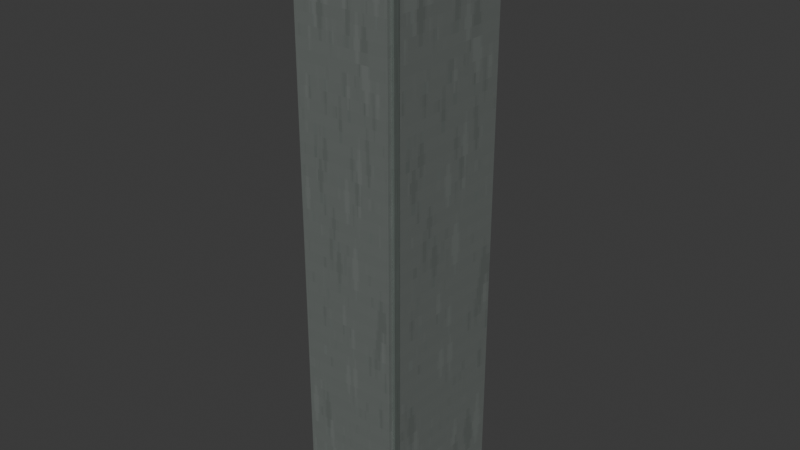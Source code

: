 # Source: hvac_duct_vertical.blend  (saved by Blender 4.3.34; exported with 4.5.12 LTS)
import bpy
from mathutils import Matrix  # noqa: F401  (used for matrix-valued properties, if any)

bpy.ops.wm.read_factory_settings(use_empty=True)
scene = bpy.context.scene
scene.name = 'Scene'

# ---- collections
col_collection = bpy.data.collections.new('Collection'); scene.collection.children.link(col_collection)

# ---- images (referenced by path relative to the original .blend; pixels are not part of the script)
import os
ASSET_DIR = os.environ.get("B2B_ASSET_DIR", "")  # directory of the original .blend (textures are referenced by path, not embedded)
HERE = os.path.dirname(os.path.abspath(__file__))  # packed textures are extracted next to this script under _unpacked/

def load_image(name, relpath, width, height, colorspace="sRGB"):
    """Load a texture the original file referenced (path relative to the .blend, or extracted next to this script)."""
    p = next((c for c in (os.path.join(HERE, relpath), os.path.join(ASSET_DIR, relpath)) if relpath and os.path.exists(c)), "")
    if p:
        img = bpy.data.images.load(p, check_existing=True)
        img.name = name
    else:  # same state as the original file: an image datablock whose file is absent (Cycles renders it pink)
        img = bpy.data.images.new(name, width, height)
        img.source = "FILE"
        img.filepath = "//" + (relpath or name)
    img.colorspace_settings.name = colorspace
    return img
img_liminal_utility_256_png = load_image('liminal_utility_256.png', '_unpacked/liminal_utility_256.6681fb18.png', 256, 256, 'sRGB')

# ---- materials (node trees are filled in below, after node groups)
mat_galvanized_002 = bpy.data.materials.new('galvanized.002')
mat_brushed_002 = bpy.data.materials.new('brushed.002')

# ---- material node trees
mat_galvanized_002.use_nodes = True; mat_galvanized_002.node_tree.nodes.clear()
_N = mat_galvanized_002.node_tree.nodes; _L = mat_galvanized_002.node_tree.links
n0 = _N.new('ShaderNodeBsdfPrincipled'); n0.name = 'Principled BSDF'; n0.location = (10, 300)
n0.inputs[1].default_value = 0.55
n0.inputs[2].default_value = 0.48
n1 = _N.new('ShaderNodeOutputMaterial'); n1.name = 'Material Output'; n1.location = (300, 300)
n2 = _N.new('ShaderNodeTexImage'); n2.name = 'Image Texture'; n2.location = (0, 0)
n2.image = img_liminal_utility_256_png
n2.interpolation = 'Closest'
_L.new(n0.outputs[0], n1.inputs[0])
_L.new(n2.outputs[0], n0.inputs[0])
n1.is_active_output = True
mat_brushed_002.use_nodes = True; mat_brushed_002.node_tree.nodes.clear()
_N = mat_brushed_002.node_tree.nodes; _L = mat_brushed_002.node_tree.links
n0 = _N.new('ShaderNodeBsdfPrincipled'); n0.name = 'Principled BSDF'; n0.location = (10, 300)
n0.inputs[1].default_value = 0.55
n0.inputs[2].default_value = 0.48
n1 = _N.new('ShaderNodeOutputMaterial'); n1.name = 'Material Output'; n1.location = (300, 300)
n2 = _N.new('ShaderNodeTexImage'); n2.name = 'Image Texture'; n2.location = (0, 0)
n2.image = img_liminal_utility_256_png
n2.interpolation = 'Closest'
_L.new(n0.outputs[0], n1.inputs[0])
_L.new(n2.outputs[0], n0.inputs[0])
n1.is_active_output = True

# ---- world
world_world = bpy.data.worlds.new('World'); scene.world = world_world
world_world.use_nodes = True; world_world.node_tree.nodes.clear()
_N = world_world.node_tree.nodes; _L = world_world.node_tree.links
n0 = _N.new('ShaderNodeOutputWorld'); n0.name = 'World Output'; n0.location = (300, 300)
n1 = _N.new('ShaderNodeBackground'); n1.name = 'Background'; n1.location = (10, 300)
n1.inputs[0].default_value = (0.05088, 0.05088, 0.05088, 1.0)
_L.new(n1.outputs[0], n0.inputs[0])
n0.is_active_output = True
world_world.color = (0.05088, 0.05088, 0.05088)
world_world.sun_shadow_jitter_overblur = 0.0

# ---- meshes
me_cube_039 = bpy.data.meshes.new('Cube.039')
me_cube_039.from_pydata([(-0.2, -0.3, 0.0), (-0.2, -0.3, 2.4), (-0.2, 0.3, 0.0), (-0.2, 0.3, 2.4), (-0.188, -0.3, 0.0), (-0.188, -0.3, 2.4), (-0.188, 0.3, 0.0), (-0.188, 0.3, 2.4), (-0.188, 0.288, 0.0), (-0.188, 0.288, 2.4), (-0.188, 0.3, 0.0), (-0.188, 0.3, 2.4), (0.188, 0.288, 0.0), (0.188, 0.288, 2.4), (0.188, 0.3, 0.0), (0.188, 0.3, 2.4), (0.188, -0.3, 0.0), (0.188, -0.3, 2.4), (0.188, 0.3, 0.0), (0.188, 0.3, 2.4), (0.2, -0.3, 0.0), (0.2, -0.3, 2.4), (0.2, 0.3, 0.0), (0.2, 0.3, 2.4), (-0.188, -0.3, 0.0), (-0.188, -0.3, 2.4), (-0.188, -0.288, 0.0), (-0.188, -0.288, 2.4), (0.188, -0.3, 0.0), (0.188, -0.3, 2.4), (0.188, -0.288, 0.0), (0.188, -0.288, 2.4), (-0.2205, -0.32, 0.0), (-0.2205, -0.32, 0.05), (-0.2205, 0.32, 0.0), (-0.2205, 0.32, 0.05), (-0.1855, -0.32, 0.0), (-0.1855, -0.32, 0.05), (-0.1855, 0.32, 0.0), (-0.1855, 0.32, 0.05), (-0.2, 0.2855, 0.0), (-0.2, 0.2855, 0.05), (-0.2, 0.3205, 0.0), (-0.2, 0.3205, 0.05), (0.2, 0.2855, 0.0), (0.2, 0.2855, 0.05), (0.2, 0.3205, 0.0), (0.2, 0.3205, 0.05), (0.1855, -0.32, 0.0), (0.1855, -0.32, 0.05), (0.1855, 0.32, 0.0), (0.1855, 0.32, 0.05), (0.2205, -0.32, 0.0), (0.2205, -0.32, 0.05), (0.2205, 0.32, 0.0), (0.2205, 0.32, 0.05), (-0.2, -0.3205, 0.0), (-0.2, -0.3205, 0.05), (-0.2, -0.2855, 0.0), (-0.2, -0.2855, 0.05), (0.2, -0.3205, 0.0), (0.2, -0.3205, 0.05), (0.2, -0.2855, 0.0), (0.2, -0.2855, 0.05), (-0.2205, -0.32, 2.35), (-0.2205, -0.32, 2.4), (-0.2205, 0.32, 2.35), (-0.2205, 0.32, 2.4), (-0.1855, -0.32, 2.35), (-0.1855, -0.32, 2.4), (-0.1855, 0.32, 2.35), (-0.1855, 0.32, 2.4), (-0.2, 0.2855, 2.35), (-0.2, 0.2855, 2.4), (-0.2, 0.3205, 2.35), (-0.2, 0.3205, 2.4), (0.2, 0.2855, 2.35), (0.2, 0.2855, 2.4), (0.2, 0.3205, 2.35), (0.2, 0.3205, 2.4), (0.1855, -0.32, 2.35), (0.1855, -0.32, 2.4), (0.1855, 0.32, 2.35), (0.1855, 0.32, 2.4), (0.2205, -0.32, 2.35), (0.2205, -0.32, 2.4), (0.2205, 0.32, 2.35), (0.2205, 0.32, 2.4), (-0.2, -0.3205, 2.35), (-0.2, -0.3205, 2.4), (-0.2, -0.2855, 2.35), (-0.2, -0.2855, 2.4), (0.2, -0.3205, 2.35), (0.2, -0.3205, 2.4), (0.2, -0.2855, 2.35), (0.2, -0.2855, 2.4), (0.198, -0.2805, 0.0), (0.198, -0.2805, 2.4), (0.198, -0.2535, 0.0), (0.198, -0.2535, 2.4), (0.21, -0.2805, 0.0), (0.21, -0.2805, 2.4), (0.21, -0.2535, 0.0), (0.21, -0.2535, 2.4)], [], [(1, 2, 0), (3, 6, 2), (7, 4, 6), (5, 0, 4), (6, 0, 2), (3, 5, 7), (9, 10, 8), (11, 14, 10), (15, 12, 14), (13, 8, 12), (14, 8, 10), (11, 13, 15), (17, 18, 16), (19, 22, 18), (23, 20, 22), (21, 16, 20), (22, 16, 18), (19, 21, 23), (25, 26, 24), (27, 30, 26), (31, 28, 30), (29, 24, 28), (30, 24, 26), (27, 29, 31), (33, 34, 32), (35, 38, 34), (39, 36, 38), (37, 32, 36), (38, 32, 34), (35, 37, 39), (41, 42, 40), (43, 46, 42), (47, 44, 46), (45, 40, 44), (46, 40, 42), (43, 45, 47), (49, 50, 48), (51, 54, 50), (55, 52, 54), (53, 48, 52), (54, 48, 50), (51, 53, 55), (57, 58, 56), (59, 62, 58), (63, 60, 62), (61, 56, 60), (62, 56, 58), (59, 61, 63), (65, 66, 64), (67, 70, 66), (71, 68, 70), (69, 64, 68), (70, 64, 66), (67, 69, 71), (73, 74, 72), (75, 78, 74), (79, 76, 78), (77, 72, 76), (78, 72, 74), (75, 77, 79), (81, 82, 80), (83, 86, 82), (87, 84, 86), (85, 80, 84), (86, 80, 82), (83, 85, 87), (89, 90, 88), (91, 94, 90), (95, 92, 94), (93, 88, 92), (94, 88, 90), (91, 93, 95), (97, 98, 96), (99, 102, 98), (103, 100, 102), (101, 96, 100), (102, 96, 98), (99, 101, 103), (1, 3, 2), (3, 7, 6), (7, 5, 4), (5, 1, 0), (6, 4, 0), (3, 1, 5), (9, 11, 10), (11, 15, 14), (15, 13, 12), (13, 9, 8), (14, 12, 8), (11, 9, 13), (17, 19, 18), (19, 23, 22), (23, 21, 20), (21, 17, 16), (22, 20, 16), (19, 17, 21), (25, 27, 26), (27, 31, 30), (31, 29, 28), (29, 25, 24), (30, 28, 24), (27, 25, 29), (33, 35, 34), (35, 39, 38), (39, 37, 36), (37, 33, 32), (38, 36, 32), (35, 33, 37), (41, 43, 42), (43, 47, 46), (47, 45, 44), (45, 41, 40), (46, 44, 40), (43, 41, 45), (49, 51, 50), (51, 55, 54), (55, 53, 52), (53, 49, 48), (54, 52, 48), (51, 49, 53), (57, 59, 58), (59, 63, 62), (63, 61, 60), (61, 57, 56), (62, 60, 56), (59, 57, 61), (65, 67, 66), (67, 71, 70), (71, 69, 68), (69, 65, 64), (70, 68, 64), (67, 65, 69), (73, 75, 74), (75, 79, 78), (79, 77, 76), (77, 73, 72), (78, 76, 72), (75, 73, 77), (81, 83, 82), (83, 87, 86), (87, 85, 84), (85, 81, 80), (86, 84, 80), (83, 81, 85), (89, 91, 90), (91, 95, 94), (95, 93, 92), (93, 89, 88), (94, 92, 88), (91, 89, 93), (97, 99, 98), (99, 103, 102), (103, 101, 100), (101, 97, 96), (102, 100, 96), (99, 97, 101)])
me_cube_039.polygons.foreach_set('material_index', [0, 0, 0, 0, 0, 0, 0, 0, 0, 0, 0, 0, 0, 0, 0, 0, 0, 0, 0, 0, 0, 0, 0, 0, 1, 1, 1, 1, 1, 1, 1, 1, 1, 1, 1, 1, 1, 1, 1, 1, 1, 1, 1, 1, 1, 1, 1, 1, 1, 1, 1, 1, 1, 1, 1, 1, 1, 1, 1, 1, 1, 1, 1, 1, 1, 1, 1, 1, 1, 1, 1, 1, 1, 1, 1, 1, 1, 1, 0, 0, 0, 0, 0, 0, 0, 0, 0, 0, 0, 0, 0, 0, 0, 0, 0, 0, 0, 0, 0, 0, 0, 0, 1, 1, 1, 1, 1, 1, 1, 1, 1, 1, 1, 1, 1, 1, 1, 1, 1, 1, 1, 1, 1, 1, 1, 1, 1, 1, 1, 1, 1, 1, 1, 1, 1, 1, 1, 1, 1, 1, 1, 1, 1, 1, 1, 1, 1, 1, 1, 1, 1, 1, 1, 1, 1, 1])
_uv = me_cube_039.uv_layers.new(name='UVMap')
_uv.uv.foreach_set('vector', [0.01375, 0.9862, 0.2362, 0.7638, 0.01375, 0.7638, 0.01375, 0.9862, 0.2362, 0.7638, 0.01375, 0.7638, 0.2362, 0.9862, 0.01375, 0.7638, 0.2362, 0.7638, 0.2362, 0.9862, 0.01375, 0.7638, 0.2362, 0.7638, 0.2362, 0.9862, 0.01375, 0.7638, 0.01375, 0.9862, 0.01375, 0.9862, 0.2362, 0.7638, 0.2362, 0.9862, 0.01375, 0.9862, 0.2362, 0.7638, 0.01375, 0.7638, 0.01375, 0.9862, 0.2362, 0.7638, 0.01375, 0.7638, 0.2362, 0.9862, 0.01375, 0.7638, 0.2362, 0.7638, 0.2362, 0.9862, 0.01375, 0.7638, 0.2362, 0.7638, 0.2362, 0.9862, 0.01375, 0.7638, 0.01375, 0.9862, 0.01375, 0.9862, 0.2362, 0.7638, 0.2362, 0.9862, 0.01375, 0.9862, 0.2362, 0.7638, 0.01375, 0.7638, 0.01375, 0.9862, 0.2362, 0.7638, 0.01375, 0.7638, 0.2362, 0.9862, 0.01375, 0.7638, 0.2362, 0.7638, 0.2362, 0.9862, 0.01375, 0.7638, 0.2362, 0.7638, 0.2362, 0.9862, 0.01375, 0.7638, 0.01375, 0.9862, 0.01375, 0.9862, 0.2362, 0.7638, 0.2362, 0.9862, 0.01375, 0.9862, 0.2362, 0.7638, 0.01375, 0.7638, 0.01375, 0.9862, 0.2362, 0.7638, 0.01375, 0.7638, 0.2362, 0.9862, 0.01375, 0.7638, 0.2362, 0.7638, 0.2362, 0.9862, 0.01375, 0.7638, 0.2362, 0.7638, 0.2362, 0.9862, 0.01375, 0.7638, 0.01375, 0.9862, 0.01375, 0.9862, 0.2362, 0.7638, 0.2362, 0.9862, 0.01375, 0.2362, 0.2362, 0.01375, 0.01375, 0.01375, 0.01375, 0.2362, 0.2362, 0.01375, 0.01375, 0.01375, 0.2362, 0.2362, 0.01375, 0.01375, 0.2362, 0.01375, 0.2362, 0.2362, 0.01375, 0.01375, 0.2362, 0.01375, 0.2362, 0.2362, 0.01375, 0.01375, 0.01375, 0.2362, 0.01375, 0.2362, 0.2362, 0.01375, 0.2362, 0.2362, 0.01375, 0.2362, 0.2362, 0.01375, 0.01375, 0.01375, 0.01375, 0.2362, 0.2362, 0.01375, 0.01375, 0.01375, 0.2362, 0.2362, 0.01375, 0.01375, 0.2362, 0.01375, 0.2362, 0.2362, 0.01375, 0.01375, 0.2362, 0.01375, 0.2362, 0.2362, 0.01375, 0.01375, 0.01375, 0.2362, 0.01375, 0.2362, 0.2362, 0.01375, 0.2362, 0.2362, 0.01375, 0.2362, 0.2362, 0.01375, 0.01375, 0.01375, 0.01375, 0.2362, 0.2362, 0.01375, 0.01375, 0.01375, 0.2362, 0.2362, 0.01375, 0.01375, 0.2362, 0.01375, 0.2362, 0.2362, 0.01375, 0.01375, 0.2362, 0.01375, 0.2362, 0.2362, 0.01375, 0.01375, 0.01375, 0.2362, 0.01375, 0.2362, 0.2362, 0.01375, 0.2362, 0.2362, 0.01375, 0.2362, 0.2362, 0.01375, 0.01375, 0.01375, 0.01375, 0.2362, 0.2362, 0.01375, 0.01375, 0.01375, 0.2362, 0.2362, 0.01375, 0.01375, 0.2362, 0.01375, 0.2362, 0.2362, 0.01375, 0.01375, 0.2362, 0.01375, 0.2362, 0.2362, 0.01375, 0.01375, 0.01375, 0.2362, 0.01375, 0.2362, 0.2362, 0.01375, 0.2362, 0.2362, 0.01375, 0.2362, 0.2362, 0.01375, 0.01375, 0.01375, 0.01375, 0.2362, 0.2362, 0.01375, 0.01375, 0.01375, 0.2362, 0.2362, 0.01375, 0.01375, 0.2362, 0.01375, 0.2362, 0.2362, 0.01375, 0.01375, 0.2362, 0.01375, 0.2362, 0.2362, 0.01375, 0.01375, 0.01375, 0.2362, 0.01375, 0.2362, 0.2362, 0.01375, 0.2362, 0.2362, 0.01375, 0.2362, 0.2362, 0.01375, 0.01375, 0.01375, 0.01375, 0.2362, 0.2362, 0.01375, 0.01375, 0.01375, 0.2362, 0.2362, 0.01375, 0.01375, 0.2362, 0.01375, 0.2362, 0.2362, 0.01375, 0.01375, 0.2362, 0.01375, 0.2362, 0.2362, 0.01375, 0.01375, 0.01375, 0.2362, 0.01375, 0.2362, 0.2362, 0.01375, 0.2362, 0.2362, 0.01375, 0.2362, 0.2362, 0.01375, 0.01375, 0.01375, 0.01375, 0.2362, 0.2362, 0.01375, 0.01375, 0.01375, 0.2362, 0.2362, 0.01375, 0.01375, 0.2362, 0.01375, 0.2362, 0.2362, 0.01375, 0.01375, 0.2362, 0.01375, 0.2362, 0.2362, 0.01375, 0.01375, 0.01375, 0.2362, 0.01375, 0.2362, 0.2362, 0.01375, 0.2362, 0.2362, 0.01375, 0.2362, 0.2362, 0.01375, 0.01375, 0.01375, 0.01375, 0.2362, 0.2362, 0.01375, 0.01375, 0.01375, 0.2362, 0.2362, 0.01375, 0.01375, 0.2362, 0.01375, 0.2362, 0.2362, 0.01375, 0.01375, 0.2362, 0.01375, 0.2362, 0.2362, 0.01375, 0.01375, 0.01375, 0.2362, 0.01375, 0.2362, 0.2362, 0.01375, 0.2362, 0.2362, 0.01375, 0.2362, 0.2362, 0.01375, 0.01375, 0.01375, 0.01375, 0.2362, 0.2362, 0.01375, 0.01375, 0.01375, 0.2362, 0.2362, 0.01375, 0.01375, 0.2362, 0.01375, 0.2362, 0.2362, 0.01375, 0.01375, 0.2362, 0.01375, 0.2362, 0.2362, 0.01375, 0.01375, 0.01375, 0.2362, 0.01375, 0.2362, 0.2362, 0.01375, 0.2362, 0.2362, 0.01375, 0.9862, 0.2362, 0.9862, 0.2362, 0.7638, 0.01375, 0.9862, 0.2362, 0.9862, 0.2362, 0.7638, 0.2362, 0.9862, 0.01375, 0.9862, 0.01375, 0.7638, 0.2362, 0.9862, 0.01375, 0.9862, 0.01375, 0.7638, 0.2362, 0.9862, 0.2362, 0.7638, 0.01375, 0.7638, 0.01375, 0.9862, 0.01375, 0.7638, 0.2362, 0.7638, 0.01375, 0.9862, 0.2362, 0.9862, 0.2362, 0.7638, 0.01375, 0.9862, 0.2362, 0.9862, 0.2362, 0.7638, 0.2362, 0.9862, 0.01375, 0.9862, 0.01375, 0.7638, 0.2362, 0.9862, 0.01375, 0.9862, 0.01375, 0.7638, 0.2362, 0.9862, 0.2362, 0.7638, 0.01375, 0.7638, 0.01375, 0.9862, 0.01375, 0.7638, 0.2362, 0.7638, 0.01375, 0.9862, 0.2362, 0.9862, 0.2362, 0.7638, 0.01375, 0.9862, 0.2362, 0.9862, 0.2362, 0.7638, 0.2362, 0.9862, 0.01375, 0.9862, 0.01375, 0.7638, 0.2362, 0.9862, 0.01375, 0.9862, 0.01375, 0.7638, 0.2362, 0.9862, 0.2362, 0.7638, 0.01375, 0.7638, 0.01375, 0.9862, 0.01375, 0.7638, 0.2362, 0.7638, 0.01375, 0.9862, 0.2362, 0.9862, 0.2362, 0.7638, 0.01375, 0.9862, 0.2362, 0.9862, 0.2362, 0.7638, 0.2362, 0.9862, 0.01375, 0.9862, 0.01375, 0.7638, 0.2362, 0.9862, 0.01375, 0.9862, 0.01375, 0.7638, 0.2362, 0.9862, 0.2362, 0.7638, 0.01375, 0.7638, 0.01375, 0.9862, 0.01375, 0.7638, 0.2362, 0.7638, 0.01375, 0.2362, 0.2362, 0.2362, 0.2362, 0.01375, 0.01375, 0.2362, 0.2362, 0.2362, 0.2362, 0.01375, 0.2362, 0.2362, 0.01375, 0.2362, 0.01375, 0.01375, 0.2362, 0.2362, 0.01375, 0.2362, 0.01375, 0.01375, 0.2362, 0.2362, 0.2362, 0.01375, 0.01375, 0.01375, 0.01375, 0.2362, 0.01375, 0.01375, 0.2362, 0.01375, 0.01375, 0.2362, 0.2362, 0.2362, 0.2362, 0.01375, 0.01375, 0.2362, 0.2362, 0.2362, 0.2362, 0.01375, 0.2362, 0.2362, 0.01375, 0.2362, 0.01375, 0.01375, 0.2362, 0.2362, 0.01375, 0.2362, 0.01375, 0.01375, 0.2362, 0.2362, 0.2362, 0.01375, 0.01375, 0.01375, 0.01375, 0.2362, 0.01375, 0.01375, 0.2362, 0.01375, 0.01375, 0.2362, 0.2362, 0.2362, 0.2362, 0.01375, 0.01375, 0.2362, 0.2362, 0.2362, 0.2362, 0.01375, 0.2362, 0.2362, 0.01375, 0.2362, 0.01375, 0.01375, 0.2362, 0.2362, 0.01375, 0.2362, 0.01375, 0.01375, 0.2362, 0.2362, 0.2362, 0.01375, 0.01375, 0.01375, 0.01375, 0.2362, 0.01375, 0.01375, 0.2362, 0.01375, 0.01375, 0.2362, 0.2362, 0.2362, 0.2362, 0.01375, 0.01375, 0.2362, 0.2362, 0.2362, 0.2362, 0.01375, 0.2362, 0.2362, 0.01375, 0.2362, 0.01375, 0.01375, 0.2362, 0.2362, 0.01375, 0.2362, 0.01375, 0.01375, 0.2362, 0.2362, 0.2362, 0.01375, 0.01375, 0.01375, 0.01375, 0.2362, 0.01375, 0.01375, 0.2362, 0.01375, 0.01375, 0.2362, 0.2362, 0.2362, 0.2362, 0.01375, 0.01375, 0.2362, 0.2362, 0.2362, 0.2362, 0.01375, 0.2362, 0.2362, 0.01375, 0.2362, 0.01375, 0.01375, 0.2362, 0.2362, 0.01375, 0.2362, 0.01375, 0.01375, 0.2362, 0.2362, 0.2362, 0.01375, 0.01375, 0.01375, 0.01375, 0.2362, 0.01375, 0.01375, 0.2362, 0.01375, 0.01375, 0.2362, 0.2362, 0.2362, 0.2362, 0.01375, 0.01375, 0.2362, 0.2362, 0.2362, 0.2362, 0.01375, 0.2362, 0.2362, 0.01375, 0.2362, 0.01375, 0.01375, 0.2362, 0.2362, 0.01375, 0.2362, 0.01375, 0.01375, 0.2362, 0.2362, 0.2362, 0.01375, 0.01375, 0.01375, 0.01375, 0.2362, 0.01375, 0.01375, 0.2362, 0.01375, 0.01375, 0.2362, 0.2362, 0.2362, 0.2362, 0.01375, 0.01375, 0.2362, 0.2362, 0.2362, 0.2362, 0.01375, 0.2362, 0.2362, 0.01375, 0.2362, 0.01375, 0.01375, 0.2362, 0.2362, 0.01375, 0.2362, 0.01375, 0.01375, 0.2362, 0.2362, 0.2362, 0.01375, 0.01375, 0.01375, 0.01375, 0.2362, 0.01375, 0.01375, 0.2362, 0.01375, 0.01375, 0.2362, 0.2362, 0.2362, 0.2362, 0.01375, 0.01375, 0.2362, 0.2362, 0.2362, 0.2362, 0.01375, 0.2362, 0.2362, 0.01375, 0.2362, 0.01375, 0.01375, 0.2362, 0.2362, 0.01375, 0.2362, 0.01375, 0.01375, 0.2362, 0.2362, 0.2362, 0.01375, 0.01375, 0.01375, 0.01375, 0.2362, 0.01375, 0.01375, 0.2362, 0.01375, 0.01375, 0.2362, 0.2362, 0.2362, 0.2362, 0.01375, 0.01375, 0.2362, 0.2362, 0.2362, 0.2362, 0.01375, 0.2362, 0.2362, 0.01375, 0.2362, 0.01375, 0.01375, 0.2362, 0.2362, 0.01375, 0.2362, 0.01375, 0.01375, 0.2362, 0.2362, 0.2362, 0.01375, 0.01375, 0.01375, 0.01375, 0.2362, 0.01375, 0.01375, 0.2362, 0.01375])
me_cube_039.materials.append(mat_galvanized_002)
me_cube_039.materials.append(mat_brushed_002)
me_cube_039.update()

# ---- objects
ob_hvac_duct_vertical = bpy.data.objects.new('hvac_duct_vertical', me_cube_039)

# ---- transforms, parenting, visibility, modifiers, constraints
ob_hvac_duct_vertical.location = (0.0, 0.0, 0.0)

# ---- collection membership
col_collection.objects.link(ob_hvac_duct_vertical)

# ---- scene / render settings (as saved in the file)
scene.frame_start = 1; scene.frame_end = 250; scene.frame_set(1)
scene.render.engine = 'BLENDER_EEVEE_NEXT'
bpy.context.view_layer.update()

# ---- added for rendering (the .blend has no active camera and no usable light): camera, sun
cam_auto = bpy.data.cameras.new('AutoCamera')
cam_auto.lens = 50.0
cam_auto.sensor_width = 36.0
cam_auto.clip_end = 1000.0
ob_auto_camera = bpy.data.objects.new('AutoCamera', cam_auto)
scene.collection.objects.link(ob_auto_camera)
ob_auto_camera.location = (2.33431, -2.80117, 3.06745)
ob_auto_camera.rotation_euler = (1.09748, -7.21219e-08, 0.694738)
scene.camera = ob_auto_camera
light_auto_sun = bpy.data.lights.new('AutoSun', 'SUN')
light_auto_sun.energy = 3.0
light_auto_sun.angle = 0.0523599
ob_auto_sun = bpy.data.objects.new('AutoSun', light_auto_sun)
scene.collection.objects.link(ob_auto_sun)
ob_auto_sun.rotation_euler = (0.872665, 0.174533, 0.523599)
bpy.context.view_layer.update()
